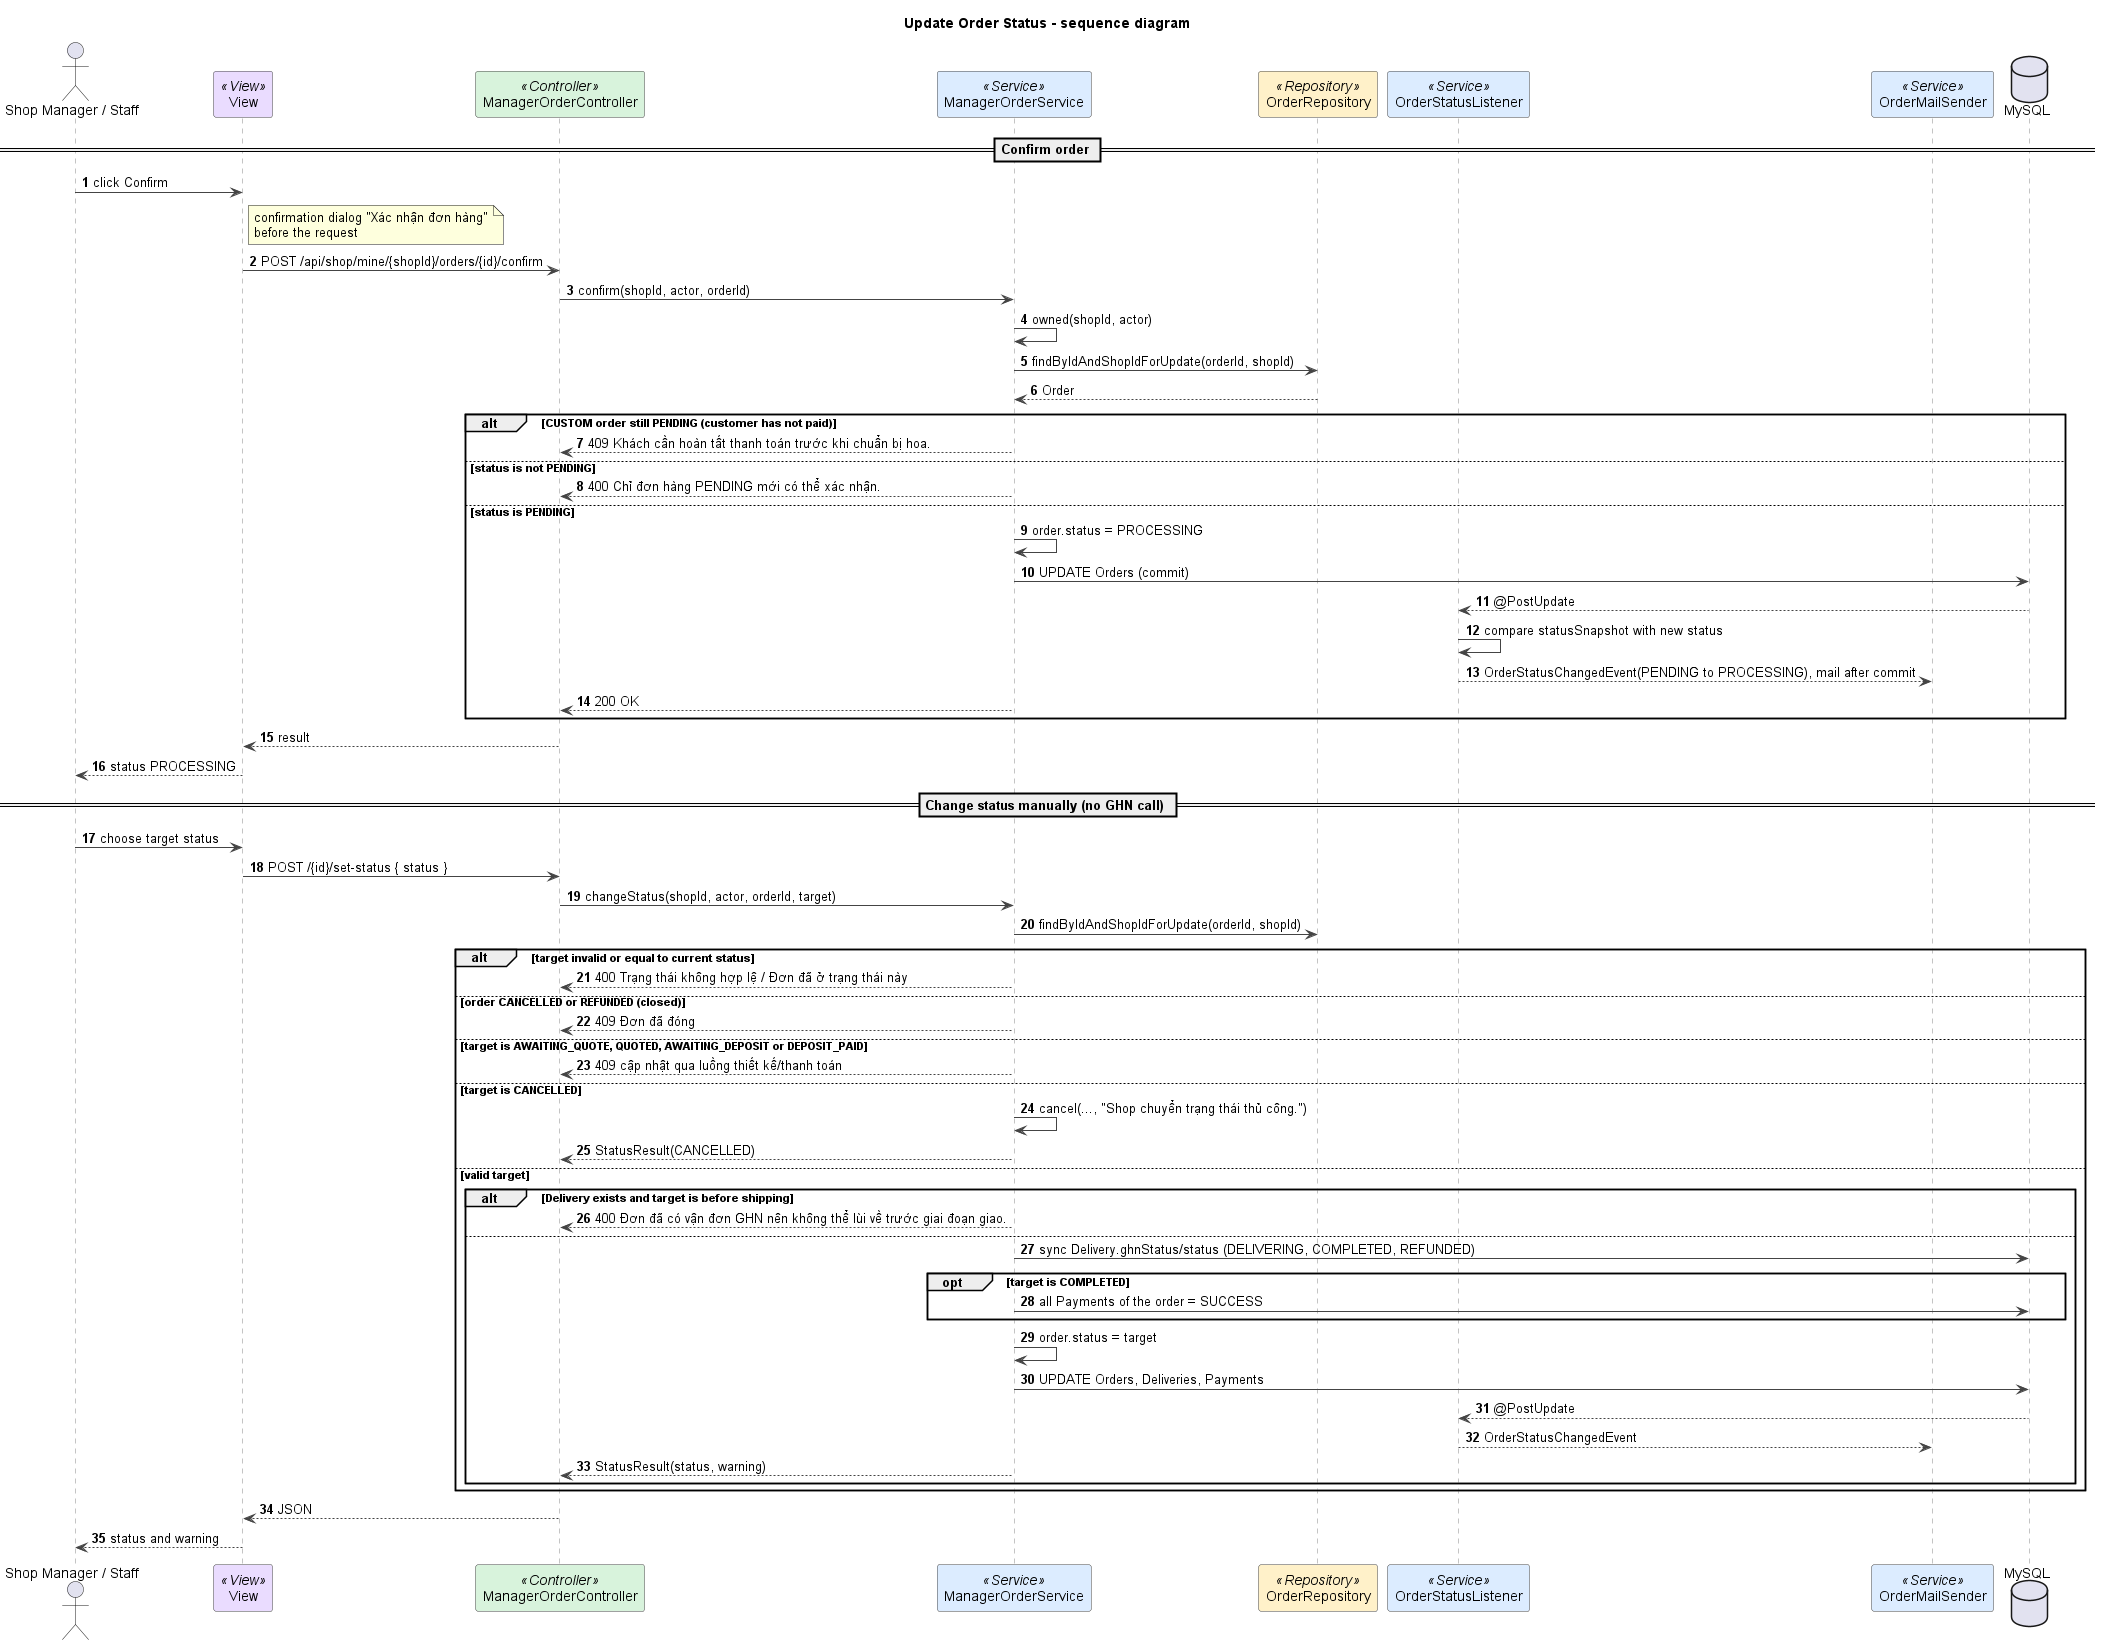

The diagram above was rendered by PlantUML. Its source (embedded in the PNG):
@startuml
title Update Order Status - sequence diagram
autonumber
skinparam shadowing false
skinparam defaultFontName Arial
skinparam wrapWidth 240
skinparam ArrowColor #444444
skinparam sequenceMessageAlign left
skinparam sequence {
  LifeLineBorderColor #888888
  ParticipantBorderColor #444444
  ParticipantBackgroundColor #FFFFFF
}

actor "Shop Manager / Staff" as M
participant "View" as V <<View>> #EADCFF
participant ManagerOrderController as C <<Controller>> #D8F3DC
participant ManagerOrderService as S <<Service>> #DCECFF
participant OrderRepository as R <<Repository>> #FFF1C9
participant OrderStatusListener as L <<Service>> #DCECFF
participant OrderMailSender as MAIL <<Service>> #DCECFF
database MySQL

== Confirm order ==
M -> V : click Confirm
note right of V : confirmation dialog "Xác nhận đơn hàng" before the request
V -> C : POST /api/shop/mine/{shopId}/orders/{id}/confirm
C -> S : confirm(shopId, actor, orderId)
S -> S : owned(shopId, actor)
S -> R : findByIdAndShopIdForUpdate(orderId, shopId)
R --> S : Order
alt CUSTOM order still PENDING (customer has not paid)
  S --> C : 409 Khách cần hoàn tất thanh toán trước khi chuẩn bị hoa.
else status is not PENDING
  S --> C : 400 Chỉ đơn hàng PENDING mới có thể xác nhận.
else status is PENDING
  S -> S : order.status = PROCESSING
  S -> MySQL : UPDATE Orders (commit)
  MySQL --> L : @PostUpdate
  L -> L : compare statusSnapshot with new status
  L --> MAIL : OrderStatusChangedEvent(PENDING to PROCESSING), mail after commit
  S --> C : 200 OK
end
C --> V : result
V --> M : status PROCESSING

== Change status manually (no GHN call) ==
M -> V : choose target status
V -> C : POST /{id}/set-status { status }
C -> S : changeStatus(shopId, actor, orderId, target)
S -> R : findByIdAndShopIdForUpdate(orderId, shopId)
alt target invalid or equal to current status
  S --> C : 400 Trạng thái không hợp lệ / Đơn đã ở trạng thái này
else order CANCELLED or REFUNDED (closed)
  S --> C : 409 Đơn đã đóng
else target is AWAITING_QUOTE, QUOTED, AWAITING_DEPOSIT or DEPOSIT_PAID
  S --> C : 409 cập nhật qua luồng thiết kế/thanh toán
else target is CANCELLED
  S -> S : cancel(..., "Shop chuyển trạng thái thủ công.")
  S --> C : StatusResult(CANCELLED)
else valid target
  alt Delivery exists and target is before shipping
    S --> C : 400 Đơn đã có vận đơn GHN nên không thể lùi về trước giai đoạn giao.
  else
    S -> MySQL : sync Delivery.ghnStatus/status (DELIVERING, COMPLETED, REFUNDED)
    opt target is COMPLETED
      S -> MySQL : all Payments of the order = SUCCESS
    end
    S -> S : order.status = target
    S -> MySQL : UPDATE Orders, Deliveries, Payments
    MySQL --> L : @PostUpdate
    L --> MAIL : OrderStatusChangedEvent
    S --> C : StatusResult(status, warning)
  end
end
C --> V : JSON
V --> M : status and warning

@enduml